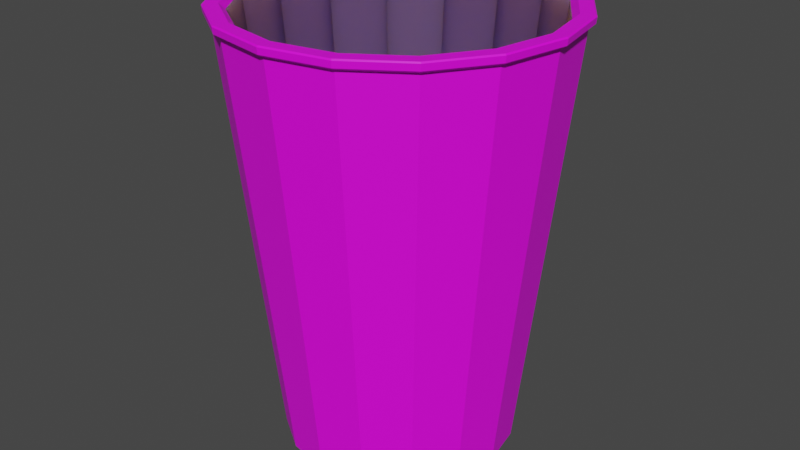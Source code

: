 # Source: diceCup.blend  (saved by Blender 2.83.21; exported with 4.5.12 LTS)
import bpy
from mathutils import Matrix  # noqa: F401  (used for matrix-valued properties, if any)

bpy.ops.wm.read_factory_settings(use_empty=True)
scene = bpy.context.scene
scene.name = 'Scene'

# ---- collections
col_collection = bpy.data.collections.new('Collection'); scene.collection.children.link(col_collection)

# ---- images (referenced by path relative to the original .blend; pixels are not part of the script)
import os
ASSET_DIR = os.environ.get("B2B_ASSET_DIR", "")  # directory of the original .blend (textures are referenced by path, not embedded)
HERE = os.path.dirname(os.path.abspath(__file__))  # packed textures are extracted next to this script under _unpacked/

def load_image(name, relpath, width, height, colorspace="sRGB"):
    """Load a texture the original file referenced (path relative to the .blend, or extracted next to this script)."""
    p = next((c for c in (os.path.join(HERE, relpath), os.path.join(ASSET_DIR, relpath)) if relpath and os.path.exists(c)), "")
    if p:
        img = bpy.data.images.load(p, check_existing=True)
        img.name = name
    else:  # same state as the original file: an image datablock whose file is absent (Cycles renders it pink)
        img = bpy.data.images.new(name, width, height)
        img.source = "FILE"
        img.filepath = "//" + (relpath or name)
    img.colorspace_settings.name = colorspace
    return img
img_pelttexture_jpg = load_image('peltTexture.jpg', 'peltTexture.jpg', 1024, 1024, 'sRGB')
img_blackleathertexture02_jpg = load_image('blackLeatherTexture02.jpg', 'blackLeatherTexture02.jpg', 1024, 1024, 'sRGB')

# ---- materials (node trees are filled in below, after node groups)
mat_furmat = bpy.data.materials.new('furMat')
mat_furmat.use_transparent_shadow = False
mat_leathermat = bpy.data.materials.new('leatherMat')
mat_leathermat.use_transparent_shadow = False

# ---- material node trees
mat_furmat.use_nodes = True; mat_furmat.node_tree.nodes.clear()
_N = mat_furmat.node_tree.nodes; _L = mat_furmat.node_tree.links
n0 = _N.new('ShaderNodeBsdfPrincipled'); n0.name = 'Principled BSDF'; n0.location = (10, 300)
n0.distribution = 'GGX'
n0.subsurface_method = 'RANDOM_WALK_SKIN'
n0.inputs[3].default_value = 1.45
n0.inputs[8].default_value = 1.0
n0.inputs[10].default_value = 0.8504
n0.inputs[27].default_value = (0.0, 0.0, 0.0, 1.0)
n0.inputs[28].default_value = 1.0
n1 = _N.new('ShaderNodeOutputMaterial'); n1.name = 'Material Output'; n1.location = (300, 300)
n2 = _N.new('ShaderNodeTexImage'); n2.name = 'Image Texture'; n2.location = (-280, 280)
n2.image = img_pelttexture_jpg
n3 = _N.new('ShaderNodeMix'); n3.name = 'Mix'; n3.location = (-160, 180)
n3.data_type = 'RGBA'
n3.inputs[0].default_value = 0.8504
n3.inputs[7].default_value = (0.009267, 0.03968, 0.002726, 1.0)
_L.new(n0.outputs[0], n1.inputs[0])
_L.new(n2.outputs[0], n3.inputs[6])
_L.new(n3.outputs[2], n0.inputs[0])
n1.is_active_output = True
mat_leathermat.use_nodes = True; mat_leathermat.node_tree.nodes.clear()
_N = mat_leathermat.node_tree.nodes; _L = mat_leathermat.node_tree.links
n0 = _N.new('ShaderNodeBsdfPrincipled'); n0.name = 'Principled BSDF'; n0.location = (10, 300)
n0.distribution = 'GGX'
n0.subsurface_method = 'RANDOM_WALK_SKIN'
n0.inputs[3].default_value = 1.45
n0.inputs[27].default_value = (0.0, 0.0, 0.0, 1.0)
n0.inputs[28].default_value = 1.0
n1 = _N.new('ShaderNodeOutputMaterial'); n1.name = 'Material Output'; n1.location = (300, 300)
n2 = _N.new('ShaderNodeTexImage'); n2.name = 'Image Texture'; n2.location = (-280, 280)
n2.image = img_blackleathertexture02_jpg
_L.new(n0.outputs[0], n1.inputs[0])
_L.new(n2.outputs[0], n0.inputs[0])
n1.is_active_output = True

# ---- world
world_world = bpy.data.worlds.new('World'); scene.world = world_world
world_world.use_nodes = True; world_world.node_tree.nodes.clear()
_N = world_world.node_tree.nodes; _L = world_world.node_tree.links
n0 = _N.new('ShaderNodeOutputWorld'); n0.name = 'World Output'; n0.location = (300, 300)
n1 = _N.new('ShaderNodeBackground'); n1.name = 'Background'; n1.location = (10, 300)
n1.inputs[0].default_value = (0.05088, 0.05088, 0.05088, 1.0)
_L.new(n1.outputs[0], n0.inputs[0])
n0.is_active_output = True
world_world.color = (0.05088, 0.05088, 0.05088)
world_world.use_sun_shadow = False
world_world.sun_shadow_jitter_overblur = 0.0

# ---- meshes
me_cylinder = bpy.data.meshes.new('Cylinder')
me_cylinder.from_pydata([(0.0, 1.0, -1.0), (0.3827, 0.9239, -1.0), (0.7071, 0.7071, -1.0), (0.9239, 0.3827, -1.0), (1.0, -4.371e-08, -1.0), (0.9239, -0.3827, -1.0), (0.7071, -0.7071, -1.0), (0.3827, -0.9239, -1.0), (-8.742e-08, -1.0, -1.0), (-0.3827, -0.9239, -1.0), (-0.7071, -0.7071, -1.0), (-0.9239, -0.3827, -1.0), (-1.0, 1.192e-08, -1.0), (-0.9239, 0.3827, -1.0), (-0.7071, 0.7071, -1.0), (-0.3827, 0.9239, -1.0), (0.3534, 0.8532, -0.7799), (-4.496e-09, 0.9235, -0.7799), (0.653, 0.653, -0.7799), (0.8532, 0.3534, -0.7799), (0.9235, -3.779e-08, -0.7799), (0.8532, -0.3534, -0.7799), (0.653, -0.653, -0.7799), (0.3534, -0.8532, -0.7799), (-8.523e-08, -0.9235, -0.7799), (-0.3534, -0.8532, -0.7799), (-0.653, -0.653, -0.7799), (-0.8532, -0.3534, -0.7799), (-0.9235, 1.359e-08, -0.7799), (-0.8532, 0.3534, -0.7799), (-0.653, 0.653, -0.7799), (-0.3534, 0.8532, -0.7799)], [], [(0, 1, 2, 3, 4, 5, 6, 7, 8, 9, 10, 11, 12, 13, 14, 15), (16, 17, 31, 30, 29, 28, 27, 26, 25, 24, 23, 22, 21, 20, 19, 18)])
me_cylinder.polygons.foreach_set('material_index', [1, 0])
_uv = me_cylinder.uv_layers.new(name='UVMap')
_uv.uv.foreach_set('vector', [0.3599, 0.7071, 0.3683, 0.6373, 0.3838, 0.5806, 0.404, 0.5457, 0.4259, 0.5378, 0.4461, 0.5583, 0.4616, 0.6038, 0.47, 0.6676, 0.47, 0.7399, 0.4616, 0.8097, 0.4461, 0.8663, 0.4259, 0.9013, 0.404, 0.9091, 0.3838, 0.8887, 0.3683, 0.8431, 0.3599, 0.7793, 0.2019, 0.7408, 0.1545, 0.7605, 0.1032, 0.7605, 0.05588, 0.7408, 0.01962, 0.7046, 0.0, 0.6572, 0.0, 0.6059, 0.01962, 0.5586, 0.05588, 0.5223, 0.1032, 0.5027, 0.1545, 0.5027, 0.2019, 0.5223, 0.2381, 0.5586, 0.2578, 0.6059, 0.2578, 0.6572, 0.2381, 0.7046])
me_cylinder.materials.append(mat_furmat)
me_cylinder.materials.append(mat_leathermat)
me_cylinder.use_remesh_fix_poles = True
me_cylinder.use_remesh_preserve_attributes = False
me_cylinder.use_mirror_x = True
me_cylinder.update()
me_cylinder_001 = bpy.data.meshes.new('Cylinder.001')
me_cylinder_001.from_pydata([(-0.7071, 0.7071, -1.0), (-0.9932, 0.9932, 2.741), (-0.3827, 0.9239, -1.0), (-0.5375, 1.298, 2.741), (-0.653, 0.653, -0.7799), (-0.3534, 0.8532, -0.7799), (-0.9012, 0.9012, 2.695), (-0.9371, 0.9371, 2.741), (-0.4877, 1.177, 2.695), (-0.5071, 1.224, 2.741), (-0.9872, 0.9872, 2.663), (-0.5343, 1.29, 2.663), (-1.007, 1.007, 2.662), (-1.02, 1.02, 2.678), (-0.5449, 1.316, 2.662), (-0.5523, 1.333, 2.678), (-1.017, 1.017, 2.741), (-1.024, 1.024, 2.73), (-0.5502, 1.328, 2.741), (-0.5544, 1.338, 2.73)], [], [(13, 17, 19, 15), (1, 3, 18, 16), (8, 6, 4, 5), (3, 1, 7, 9), (9, 7, 6, 8), (0, 10, 11, 2), (11, 10, 12, 14), (13, 15, 14, 12), (19, 17, 16, 18)])
me_cylinder_001.polygons.foreach_set('material_index', [1, 1, 0, 1, 1, 1, 1, 1, 1])
_uv = me_cylinder_001.uv_layers.new(name='UVMap')
_uv.uv.foreach_set('vector', [0.4669, 0.5438, 0.4671, 0.5394, 0.5322, 0.5437, 0.5318, 0.548, 0.08856, 0.4897, 0.148, 0.5095, 0.1467, 0.5122, 0.08586, 0.492, 0.3016, 0.4947, 0.2515, 0.4999, 0.2238, 0.003762, 0.26, 0.0, 0.148, 0.5095, 0.08856, 0.4897, 0.09497, 0.4844, 0.1511, 0.503, 0.1511, 0.503, 0.09497, 0.4844, 0.09908, 0.481, 0.153, 0.4989, 0.2477, 0.004591, 0.2413, 0.4645, 0.1994, 0.4616, 0.2177, 0.00252, 0.2839, 0.2572, 0.3371, 0.2266, 0.3398, 0.228, 0.2855, 0.2592, 0.3416, 0.229, 0.2865, 0.2606, 0.2855, 0.2592, 0.3398, 0.228, 0.1463, 0.5131, 0.08499, 0.4927, 0.08586, 0.492, 0.1467, 0.5122])
me_cylinder_001.materials.append(mat_furmat)
me_cylinder_001.materials.append(mat_leathermat)
me_cylinder_001.use_remesh_fix_poles = True
me_cylinder_001.use_remesh_preserve_attributes = False
me_cylinder_001.use_mirror_x = True
me_cylinder_001.update()
me_cylinder_002 = bpy.data.meshes.new('Cylinder.002')
me_cylinder_002.from_pydata([(-0.9239, 0.3827, -1.0), (-1.298, 0.5375, 2.741), (-0.7071, 0.7071, -1.0), (-0.9932, 0.9932, 2.741), (-0.8532, 0.3534, -0.7799), (-0.653, 0.653, -0.7799), (-1.177, 0.4877, 2.695), (-1.224, 0.5071, 2.741), (-0.9012, 0.9012, 2.695), (-0.9371, 0.9371, 2.741), (-1.29, 0.5343, 2.663), (-0.9872, 0.9872, 2.663), (-1.316, 0.5449, 2.662), (-1.333, 0.5523, 2.678), (-1.007, 1.007, 2.662), (-1.02, 1.02, 2.678), (-1.328, 0.5502, 2.741), (-1.338, 0.5544, 2.73), (-1.017, 1.017, 2.741), (-1.024, 1.024, 2.73)], [], [(1, 3, 18, 16), (8, 6, 4, 5), (3, 1, 7, 9), (9, 7, 6, 8), (0, 10, 11, 2), (11, 10, 12, 14), (13, 17, 19, 15), (13, 15, 14, 12), (19, 17, 16, 18)])
me_cylinder_002.polygons.foreach_set('material_index', [1, 0, 1, 1, 1, 1, 1, 1, 1])
_uv = me_cylinder_002.uv_layers.new(name='UVMap')
_uv.uv.foreach_set('vector', [0.0464, 0.4556, 0.08856, 0.4897, 0.08586, 0.492, 0.0427, 0.457, 0.2515, 0.4999, 0.1862, 0.5027, 0.1764, 0.005798, 0.2238, 0.003762, 0.08856, 0.4897, 0.0464, 0.4556, 0.05519, 0.4522, 0.09497, 0.4844, 0.09497, 0.4844, 0.05519, 0.4522, 0.06082, 0.45, 0.09908, 0.481, 0.2802, 0.004591, 0.2867, 0.4645, 0.2413, 0.4645, 0.2477, 0.004591, 0.3371, 0.2266, 0.3703, 0.1854, 0.3736, 0.186, 0.3398, 0.228, 0.3966, 0.5413, 0.3965, 0.537, 0.4671, 0.5394, 0.4669, 0.5438, 0.3759, 0.1864, 0.3416, 0.229, 0.3398, 0.228, 0.3736, 0.186, 0.08499, 0.4927, 0.0415, 0.4575, 0.0427, 0.457, 0.08586, 0.492])
me_cylinder_002.materials.append(mat_furmat)
me_cylinder_002.materials.append(mat_leathermat)
me_cylinder_002.use_remesh_fix_poles = True
me_cylinder_002.use_remesh_preserve_attributes = False
me_cylinder_002.use_mirror_x = True
me_cylinder_002.update()
me_cylinder_003 = bpy.data.meshes.new('Cylinder.003')
me_cylinder_003.from_pydata([(-1.0, 1.192e-08, -1.0), (-1.405, 1.826e-08, 2.741), (-0.9239, 0.3827, -1.0), (-1.298, 0.5375, 2.741), (-0.9235, 1.359e-08, -0.7799), (-0.8532, 0.3534, -0.7799), (-1.274, 1.593e-08, 2.695), (-1.325, 1.68e-08, 2.741), (-1.177, 0.4877, 2.695), (-1.224, 0.5071, 2.741), (-1.396, 1.812e-08, 2.663), (-1.29, 0.5343, 2.663), (-1.424, 1.849e-08, 2.662), (-1.443, 1.874e-08, 2.678), (-1.316, 0.5449, 2.662), (-1.333, 0.5523, 2.678), (-1.438, 1.869e-08, 2.741), (-1.449, 1.883e-08, 2.73), (-1.328, 0.5502, 2.741), (-1.338, 0.5544, 2.73)], [], [(1, 3, 18, 16), (8, 6, 4, 5), (3, 1, 7, 9), (9, 7, 6, 8), (0, 10, 11, 2), (11, 10, 12, 14), (13, 17, 19, 15), (13, 15, 14, 12), (19, 17, 16, 18)])
me_cylinder_003.polygons.foreach_set('material_index', [1, 0, 1, 1, 1, 1, 1, 1, 1])
_uv = me_cylinder_003.uv_layers.new(name='UVMap')
_uv.uv.foreach_set('vector', [0.02795, 0.4123, 0.0464, 0.4556, 0.0427, 0.457, 0.02382, 0.4127, 0.1862, 0.5027, 0.1154, 0.5027, 0.1251, 0.005798, 0.1764, 0.005798, 0.0464, 0.4556, 0.02795, 0.4123, 0.03778, 0.4114, 0.05519, 0.4522, 0.05519, 0.4522, 0.03778, 0.4114, 0.04408, 0.4108, 0.06082, 0.45, 0.3103, 0.00252, 0.3286, 0.4616, 0.2867, 0.4645, 0.2802, 0.004591, 0.3703, 0.1854, 0.3783, 0.1399, 0.3818, 0.1395, 0.3736, 0.186, 0.3316, 0.541, 0.3313, 0.5367, 0.3965, 0.537, 0.3966, 0.5413, 0.3841, 0.1393, 0.3759, 0.1864, 0.3736, 0.186, 0.3818, 0.1395, 0.0415, 0.4575, 0.02247, 0.4129, 0.02382, 0.4127, 0.0427, 0.457])
me_cylinder_003.materials.append(mat_furmat)
me_cylinder_003.materials.append(mat_leathermat)
me_cylinder_003.use_remesh_fix_poles = True
me_cylinder_003.use_remesh_preserve_attributes = False
me_cylinder_003.use_mirror_x = True
me_cylinder_003.update()
me_cylinder_004 = bpy.data.meshes.new('Cylinder.004')
me_cylinder_004.from_pydata([(-0.9239, -0.3827, -1.0), (-1.298, -0.5375, 2.741), (-1.0, 1.192e-08, -1.0), (-1.405, 1.826e-08, 2.741), (-0.8532, -0.3534, -0.7799), (-0.9235, 1.359e-08, -0.7799), (-1.177, -0.4877, 2.695), (-1.224, -0.5071, 2.741), (-1.274, 1.593e-08, 2.695), (-1.325, 1.68e-08, 2.741), (-1.29, -0.5343, 2.663), (-1.396, 1.812e-08, 2.663), (-1.316, -0.5449, 2.662), (-1.333, -0.5523, 2.678), (-1.424, 1.849e-08, 2.662), (-1.443, 1.874e-08, 2.678), (-1.328, -0.5502, 2.741), (-1.338, -0.5544, 2.73), (-1.438, 1.869e-08, 2.741), (-1.449, 1.883e-08, 2.73)], [], [(1, 3, 18, 16), (8, 6, 4, 5), (3, 1, 7, 9), (9, 7, 6, 8), (0, 10, 11, 2), (11, 10, 12, 14), (13, 17, 19, 15), (13, 15, 14, 12), (19, 17, 16, 18)])
me_cylinder_004.polygons.foreach_set('material_index', [1, 0, 1, 1, 1, 1, 1, 1, 1])
_uv = me_cylinder_004.uv_layers.new(name='UVMap')
_uv.uv.foreach_set('vector', [0.03602, 0.3665, 0.02795, 0.4123, 0.02382, 0.4127, 0.03208, 0.3658, 0.1154, 0.5027, 0.05003, 0.4999, 0.07777, 0.003762, 0.1251, 0.005798, 0.02795, 0.4123, 0.03602, 0.3665, 0.0454, 0.3681, 0.03778, 0.4114, 0.03778, 0.4114, 0.0454, 0.3681, 0.0514, 0.3692, 0.04408, 0.4108, 0.217, 0.003826, 0.1986, 0.4629, 0.1666, 0.4576, 0.194, 0.0, 0.3783, 0.1399, 0.36, 0.09683, 0.3631, 0.09564, 0.3818, 0.1395, 0.3812, 0.5631, 0.3807, 0.5674, 0.3309, 0.5619, 0.3315, 0.5577, 0.3652, 0.09482, 0.3841, 0.1393, 0.3818, 0.1395, 0.3631, 0.09564, 0.02247, 0.4129, 0.03079, 0.3656, 0.03208, 0.3658, 0.02382, 0.4127])
me_cylinder_004.materials.append(mat_furmat)
me_cylinder_004.materials.append(mat_leathermat)
me_cylinder_004.use_remesh_fix_poles = True
me_cylinder_004.use_remesh_preserve_attributes = False
me_cylinder_004.use_mirror_x = True
me_cylinder_004.update()
me_cylinder_005 = bpy.data.meshes.new('Cylinder.005')
me_cylinder_005.from_pydata([(-0.7071, -0.7071, -1.0), (-0.9932, -0.9932, 2.741), (-0.9239, -0.3827, -1.0), (-1.298, -0.5375, 2.741), (-0.653, -0.653, -0.7799), (-0.8532, -0.3534, -0.7799), (-0.9012, -0.9012, 2.695), (-0.9371, -0.9371, 2.741), (-1.177, -0.4877, 2.695), (-1.224, -0.5071, 2.741), (-0.9872, -0.9872, 2.663), (-1.29, -0.5343, 2.663), (-1.007, -1.007, 2.662), (-1.02, -1.02, 2.678), (-1.316, -0.5449, 2.662), (-1.333, -0.5523, 2.678), (-1.017, -1.017, 2.741), (-1.024, -1.024, 2.73), (-1.328, -0.5502, 2.741), (-1.338, -0.5544, 2.73)], [], [(13, 17, 19, 15), (1, 3, 18, 16), (8, 6, 4, 5), (3, 1, 7, 9), (9, 7, 6, 8), (0, 10, 11, 2), (11, 10, 12, 14), (13, 15, 14, 12), (19, 17, 16, 18)])
me_cylinder_005.polygons.foreach_set('material_index', [1, 1, 0, 1, 1, 1, 1, 1, 1])
_uv = me_cylinder_005.uv_layers.new(name='UVMap')
_uv.uv.foreach_set('vector', [0.4461, 0.5674, 0.4459, 0.5717, 0.3807, 0.5674, 0.3812, 0.5631, 0.06938, 0.325, 0.03602, 0.3665, 0.03208, 0.3658, 0.06623, 0.3234, 0.05003, 0.4999, 0.0, 0.4947, 0.04152, 0.0, 0.07777, 0.003762, 0.03602, 0.3665, 0.06938, 0.325, 0.07687, 0.329, 0.0454, 0.3681, 0.0454, 0.3681, 0.07687, 0.329, 0.08167, 0.3315, 0.0514, 0.3692, 0.247, 0.005897, 0.2405, 0.4658, 0.1986, 0.4629, 0.217, 0.003826, 0.36, 0.09683, 0.3181, 0.06293, 0.3203, 0.06106, 0.3631, 0.09564, 0.3219, 0.05977, 0.3652, 0.09482, 0.3631, 0.09564, 0.3203, 0.06106, 0.03079, 0.3656, 0.0652, 0.3228, 0.06623, 0.3234, 0.03208, 0.3658])
me_cylinder_005.materials.append(mat_furmat)
me_cylinder_005.materials.append(mat_leathermat)
me_cylinder_005.use_remesh_fix_poles = True
me_cylinder_005.use_remesh_preserve_attributes = False
me_cylinder_005.use_mirror_x = True
me_cylinder_005.update()
me_cylinder_006 = bpy.data.meshes.new('Cylinder.006')
me_cylinder_006.from_pydata([(-0.3827, -0.9239, -1.0), (-0.5375, -1.298, 2.741), (-0.7071, -0.7071, -1.0), (-0.9932, -0.9932, 2.741), (-0.3534, -0.8532, -0.7799), (-0.653, -0.653, -0.7799), (-0.4877, -1.177, 2.695), (-0.5071, -1.224, 2.741), (-0.9012, -0.9012, 2.695), (-0.9371, -0.9371, 2.741), (-0.5343, -1.29, 2.663), (-0.9872, -0.9872, 2.663), (-0.5449, -1.316, 2.662), (-0.5523, -1.333, 2.678), (-1.007, -1.007, 2.662), (-1.02, -1.02, 2.678), (-0.5502, -1.328, 2.741), (-0.5544, -1.338, 2.73), (-1.017, -1.017, 2.741), (-1.024, -1.024, 2.73)], [], [(1, 3, 18, 16), (13, 17, 19, 15), (8, 6, 4, 5), (3, 1, 7, 9), (9, 7, 6, 8), (0, 10, 11, 2), (11, 10, 12, 14), (13, 15, 14, 12), (19, 17, 16, 18)])
me_cylinder_006.polygons.foreach_set('material_index', [1, 1, 0, 1, 1, 1, 1, 1, 1])
_uv = me_cylinder_006.uv_layers.new(name='UVMap')
_uv.uv.foreach_set('vector', [0.1229, 0.2943, 0.06938, 0.325, 0.06623, 0.3234, 0.1211, 0.2919, 0.5164, 0.5698, 0.5165, 0.5742, 0.4459, 0.5717, 0.4461, 0.5674, 0.3016, 0.005618, 0.3517, 0.00146, 0.3692, 0.4981, 0.3329, 0.5011, 0.06938, 0.325, 0.1229, 0.2943, 0.1274, 0.3, 0.07687, 0.329, 0.07687, 0.329, 0.1274, 0.3, 0.1303, 0.3036, 0.08167, 0.3315, 0.2795, 0.005897, 0.2859, 0.4658, 0.2405, 0.4658, 0.247, 0.005897, 0.3181, 0.06293, 0.259, 0.0433, 0.2601, 0.04103, 0.3203, 0.06106, 0.2608, 0.03948, 0.3219, 0.05977, 0.3203, 0.06106, 0.2601, 0.04103, 0.0652, 0.3228, 0.1205, 0.2911, 0.1211, 0.2919, 0.06623, 0.3234])
me_cylinder_006.materials.append(mat_furmat)
me_cylinder_006.materials.append(mat_leathermat)
me_cylinder_006.use_remesh_fix_poles = True
me_cylinder_006.use_remesh_preserve_attributes = False
me_cylinder_006.use_mirror_x = True
me_cylinder_006.update()
me_cylinder_007 = bpy.data.meshes.new('Cylinder.007')
me_cylinder_007.from_pydata([(-8.742e-08, -1.0, -1.0), (-1.296e-07, -1.405, 2.741), (-0.3827, -0.9239, -1.0), (-0.5375, -1.298, 2.741), (-8.523e-08, -0.9235, -0.7799), (-0.3534, -0.8532, -0.7799), (-1.169e-07, -1.274, 2.695), (-1.218e-07, -1.325, 2.741), (-0.4877, -1.177, 2.695), (-0.5071, -1.224, 2.741), (-1.287e-07, -1.396, 2.663), (-0.5343, -1.29, 2.663), (-1.312e-07, -1.424, 2.662), (-1.329e-07, -1.443, 2.678), (-0.5449, -1.316, 2.662), (-0.5523, -1.333, 2.678), (-1.326e-07, -1.438, 2.741), (-1.335e-07, -1.449, 2.73), (-0.5502, -1.328, 2.741), (-0.5544, -1.338, 2.73)], [], [(1, 3, 18, 16), (11, 10, 12, 14), (8, 6, 4, 5), (3, 1, 7, 9), (9, 7, 6, 8), (0, 10, 11, 2), (13, 17, 19, 15), (13, 15, 14, 12), (19, 17, 16, 18)])
me_cylinder_007.polygons.foreach_set('material_index', [1, 1, 0, 1, 1, 1, 1, 1, 1])
_uv = me_cylinder_007.uv_layers.new(name='UVMap')
_uv.uv.foreach_set('vector', [0.1886, 0.2789, 0.1229, 0.2943, 0.1211, 0.2919, 0.1883, 0.2762, 0.259, 0.0433, 0.1917, 0.04093, 0.1914, 0.03862, 0.2601, 0.04103, 0.3517, 0.00146, 0.4171, 0.0, 0.4166, 0.497, 0.3692, 0.4981, 0.1229, 0.2943, 0.1886, 0.2789, 0.1893, 0.2855, 0.1274, 0.3, 0.1274, 0.3, 0.1893, 0.2855, 0.1898, 0.2897, 0.1303, 0.3036, 0.3095, 0.003826, 0.3278, 0.4629, 0.2859, 0.4658, 0.2795, 0.005897, 0.5814, 0.5701, 0.5817, 0.5745, 0.5165, 0.5742, 0.5164, 0.5698, 0.1912, 0.03703, 0.2608, 0.03948, 0.2601, 0.04103, 0.1914, 0.03862, 0.1205, 0.2911, 0.1881, 0.2753, 0.1883, 0.2762, 0.1211, 0.2919])
me_cylinder_007.materials.append(mat_furmat)
me_cylinder_007.materials.append(mat_leathermat)
me_cylinder_007.use_remesh_fix_poles = True
me_cylinder_007.use_remesh_preserve_attributes = False
me_cylinder_007.use_mirror_x = True
me_cylinder_007.update()
me_cylinder_008 = bpy.data.meshes.new('Cylinder.008')
me_cylinder_008.from_pydata([(0.3827, -0.9239, -1.0), (0.5375, -1.298, 2.741), (-8.742e-08, -1.0, -1.0), (-1.296e-07, -1.405, 2.741), (0.3534, -0.8532, -0.7799), (-8.523e-08, -0.9235, -0.7799), (0.4877, -1.177, 2.695), (0.5071, -1.224, 2.741), (-1.169e-07, -1.274, 2.695), (-1.218e-07, -1.325, 2.741), (0.5343, -1.29, 2.663), (-1.287e-07, -1.396, 2.663), (0.5449, -1.316, 2.662), (0.5523, -1.333, 2.678), (-1.312e-07, -1.424, 2.662), (-1.329e-07, -1.443, 2.678), (0.5502, -1.328, 2.741), (0.5544, -1.338, 2.73), (-1.326e-07, -1.438, 2.741), (-1.335e-07, -1.449, 2.73)], [], [(8, 6, 4, 5), (3, 1, 7, 9), (9, 7, 6, 8), (0, 10, 11, 2), (11, 10, 12, 14), (1, 3, 18, 16), (13, 17, 19, 15), (13, 15, 14, 12), (19, 17, 16, 18)])
me_cylinder_008.polygons.foreach_set('material_index', [0, 1, 1, 1, 1, 1, 1, 1, 1])
_uv = me_cylinder_008.uv_layers.new(name='UVMap')
_uv.uv.foreach_set('vector', [0.4171, 0.0, 0.4878, 0.00146, 0.4678, 0.4981, 0.4166, 0.497, 0.1886, 0.2789, 0.2563, 0.2813, 0.2532, 0.2878, 0.1893, 0.2855, 0.1893, 0.2855, 0.2532, 0.2878, 0.2513, 0.2919, 0.1898, 0.2897, 0.3325, 0.0, 0.3599, 0.4576, 0.3278, 0.4629, 0.3095, 0.003826, 0.1917, 0.04093, 0.1265, 0.05619, 0.1249, 0.05418, 0.1914, 0.03862, 0.2563, 0.2813, 0.1886, 0.2789, 0.1883, 0.2762, 0.2575, 0.2786, 0.6311, 0.5682, 0.6316, 0.5725, 0.5817, 0.5745, 0.5814, 0.5701, 0.1238, 0.0528, 0.1912, 0.03703, 0.1914, 0.03862, 0.1249, 0.05418, 0.1881, 0.2753, 0.258, 0.2777, 0.2575, 0.2786, 0.1883, 0.2762])
me_cylinder_008.materials.append(mat_furmat)
me_cylinder_008.materials.append(mat_leathermat)
me_cylinder_008.use_remesh_fix_poles = True
me_cylinder_008.use_remesh_preserve_attributes = False
me_cylinder_008.use_mirror_x = True
me_cylinder_008.update()
me_cylinder_009 = bpy.data.meshes.new('Cylinder.009')
me_cylinder_009.from_pydata([(0.7071, -0.7071, -1.0), (0.9932, -0.9932, 2.741), (0.3827, -0.9239, -1.0), (0.5375, -1.298, 2.741), (0.653, -0.653, -0.7799), (0.3534, -0.8532, -0.7799), (0.9012, -0.9012, 2.695), (0.9371, -0.9371, 2.741), (0.4877, -1.177, 2.695), (0.5071, -1.224, 2.741), (0.9872, -0.9872, 2.663), (0.5343, -1.29, 2.663), (1.007, -1.007, 2.662), (1.02, -1.02, 2.678), (0.5449, -1.316, 2.662), (0.5523, -1.333, 2.678), (1.017, -1.017, 2.741), (1.024, -1.024, 2.73), (0.5502, -1.328, 2.741), (0.5544, -1.338, 2.73)], [], [(13, 17, 19, 15), (8, 6, 4, 5), (3, 1, 7, 9), (9, 7, 6, 8), (0, 10, 11, 2), (11, 10, 12, 14), (1, 3, 18, 16), (13, 15, 14, 12), (19, 17, 16, 18)])
me_cylinder_009.polygons.foreach_set('material_index', [1, 0, 1, 1, 1, 1, 1, 1, 1])
_uv = me_cylinder_009.uv_layers.new(name='UVMap')
_uv.uv.foreach_set('vector', [0.3814, 0.5457, 0.381, 0.55, 0.3311, 0.5453, 0.3317, 0.541, 0.4878, 0.00146, 0.5531, 0.005618, 0.5152, 0.5011, 0.4678, 0.4981, 0.2563, 0.2813, 0.3157, 0.3011, 0.3093, 0.3064, 0.2532, 0.2878, 0.2532, 0.2878, 0.3093, 0.3064, 0.3052, 0.3098, 0.2513, 0.2919, 0.2821, 0.9239, 0.2974, 0.4642, 0.3295, 0.4685, 0.3051, 0.9269, 0.1265, 0.05619, 0.07321, 0.08674, 0.07058, 0.08535, 0.1249, 0.05418, 0.3157, 0.3011, 0.2563, 0.2813, 0.2575, 0.2786, 0.3184, 0.2988, 0.06877, 0.08439, 0.1238, 0.0528, 0.1249, 0.05418, 0.07058, 0.08535, 0.258, 0.2777, 0.3193, 0.2981, 0.3184, 0.2988, 0.2575, 0.2786])
me_cylinder_009.materials.append(mat_furmat)
me_cylinder_009.materials.append(mat_leathermat)
me_cylinder_009.use_remesh_fix_poles = True
me_cylinder_009.use_remesh_preserve_attributes = False
me_cylinder_009.use_mirror_x = True
me_cylinder_009.update()
me_cylinder_010 = bpy.data.meshes.new('Cylinder.010')
me_cylinder_010.from_pydata([(0.9239, -0.3827, -1.0), (1.298, -0.5375, 2.741), (0.7071, -0.7071, -1.0), (0.9932, -0.9932, 2.741), (0.8532, -0.3534, -0.7799), (0.653, -0.653, -0.7799), (1.177, -0.4877, 2.695), (1.224, -0.5071, 2.741), (0.9012, -0.9012, 2.695), (0.9371, -0.9371, 2.741), (1.29, -0.5343, 2.663), (0.9872, -0.9872, 2.663), (1.316, -0.5449, 2.662), (1.333, -0.5523, 2.678), (1.007, -1.007, 2.662), (1.02, -1.02, 2.678), (1.328, -0.5502, 2.741), (1.338, -0.5544, 2.73), (1.017, -1.017, 2.741), (1.024, -1.024, 2.73)], [], [(13, 17, 19, 15), (8, 6, 4, 5), (3, 1, 7, 9), (9, 7, 6, 8), (0, 10, 11, 2), (11, 10, 12, 14), (1, 3, 18, 16), (13, 15, 14, 12), (19, 17, 16, 18)])
me_cylinder_010.polygons.foreach_set('material_index', [1, 0, 1, 1, 1, 1, 1, 1, 1])
_uv = me_cylinder_010.uv_layers.new(name='UVMap')
_uv.uv.foreach_set('vector', [0.4464, 0.549, 0.4462, 0.5534, 0.381, 0.55, 0.3814, 0.5457, 0.5031, 0.9972, 0.4377, 1.0, 0.4279, 0.5031, 0.4753, 0.5011, 0.3157, 0.3011, 0.3579, 0.3352, 0.3491, 0.3386, 0.3093, 0.3064, 0.3093, 0.3064, 0.3491, 0.3386, 0.3435, 0.3407, 0.3052, 0.3098, 0.252, 0.9228, 0.2555, 0.4627, 0.2974, 0.4642, 0.2821, 0.9239, 0.07321, 0.08674, 0.04005, 0.128, 0.03676, 0.1274, 0.07058, 0.08535, 0.3579, 0.3352, 0.3157, 0.3011, 0.3184, 0.2988, 0.3616, 0.3337, 0.0345, 0.127, 0.06877, 0.08439, 0.07058, 0.08535, 0.03676, 0.1274, 0.3193, 0.2981, 0.3628, 0.3333, 0.3616, 0.3337, 0.3184, 0.2988])
me_cylinder_010.materials.append(mat_furmat)
me_cylinder_010.materials.append(mat_leathermat)
me_cylinder_010.use_remesh_fix_poles = True
me_cylinder_010.use_remesh_preserve_attributes = False
me_cylinder_010.use_mirror_x = True
me_cylinder_010.update()
me_cylinder_011 = bpy.data.meshes.new('Cylinder.011')
me_cylinder_011.from_pydata([(1.0, -4.371e-08, -1.0), (1.405, -5.989e-08, 2.741), (0.9239, -0.3827, -1.0), (1.298, -0.5375, 2.741), (0.9235, -3.779e-08, -0.7799), (0.8532, -0.3534, -0.7799), (1.274, -5.498e-08, 2.695), (1.325, -5.693e-08, 2.741), (1.177, -0.4877, 2.695), (1.224, -0.5071, 2.741), (1.396, -5.955e-08, 2.663), (1.29, -0.5343, 2.663), (1.424, -6.074e-08, 2.662), (1.443, -6.155e-08, 2.678), (1.316, -0.5449, 2.662), (1.333, -0.5523, 2.678), (1.438, -6.131e-08, 2.741), (1.449, -6.177e-08, 2.73), (1.328, -0.5502, 2.741), (1.338, -0.5544, 2.73)], [], [(8, 6, 4, 5), (3, 1, 7, 9), (9, 7, 6, 8), (0, 10, 11, 2), (11, 10, 12, 14), (1, 3, 18, 16), (13, 17, 19, 15), (13, 15, 14, 12), (19, 17, 16, 18)])
me_cylinder_011.polygons.foreach_set('material_index', [0, 1, 1, 1, 1, 1, 1, 1, 1])
_uv = me_cylinder_011.uv_layers.new(name='UVMap')
_uv.uv.foreach_set('vector', [0.4377, 1.0, 0.3669, 1.0, 0.3767, 0.5031, 0.4279, 0.5031, 0.3579, 0.3352, 0.3763, 0.3784, 0.3665, 0.3794, 0.3491, 0.3386, 0.3491, 0.3386, 0.3665, 0.3794, 0.3602, 0.38, 0.3435, 0.3407, 0.2195, 0.9239, 0.2101, 0.4642, 0.2555, 0.4627, 0.252, 0.9228, 0.04005, 0.128, 0.03203, 0.1735, 0.02858, 0.1739, 0.03676, 0.1274, 0.3763, 0.3784, 0.3579, 0.3352, 0.3616, 0.3337, 0.3805, 0.378, 0.5167, 0.5505, 0.5168, 0.5548, 0.4462, 0.5534, 0.4464, 0.549, 0.02621, 0.1741, 0.0345, 0.127, 0.03676, 0.1274, 0.02858, 0.1739, 0.3628, 0.3333, 0.3818, 0.3779, 0.3805, 0.378, 0.3616, 0.3337])
me_cylinder_011.materials.append(mat_furmat)
me_cylinder_011.materials.append(mat_leathermat)
me_cylinder_011.use_remesh_fix_poles = True
me_cylinder_011.use_remesh_preserve_attributes = False
me_cylinder_011.use_mirror_x = True
me_cylinder_011.update()
me_cylinder_012 = bpy.data.meshes.new('Cylinder.012')
me_cylinder_012.from_pydata([(0.9239, 0.3827, -1.0), (1.298, 0.5375, 2.741), (1.0, -4.371e-08, -1.0), (1.405, -5.989e-08, 2.741), (0.8532, 0.3534, -0.7799), (0.9235, -3.779e-08, -0.7799), (1.177, 0.4877, 2.695), (1.224, 0.5071, 2.741), (1.274, -5.498e-08, 2.695), (1.325, -5.693e-08, 2.741), (1.29, 0.5343, 2.663), (1.396, -5.955e-08, 2.663), (1.316, 0.5449, 2.662), (1.333, 0.5523, 2.678), (1.424, -6.074e-08, 2.662), (1.443, -6.155e-08, 2.678), (1.328, 0.5502, 2.741), (1.338, 0.5544, 2.73), (1.438, -6.131e-08, 2.741), (1.449, -6.177e-08, 2.73)], [], [(8, 6, 4, 5), (3, 1, 7, 9), (9, 7, 6, 8), (0, 10, 11, 2), (11, 10, 12, 14), (1, 3, 18, 16), (13, 17, 19, 15), (13, 15, 14, 12), (19, 17, 16, 18)])
me_cylinder_012.polygons.foreach_set('material_index', [0, 1, 1, 1, 1, 1, 1, 1, 1])
_uv = me_cylinder_012.uv_layers.new(name='UVMap')
_uv.uv.foreach_set('vector', [0.3669, 1.0, 0.3016, 0.9972, 0.3293, 0.5011, 0.3767, 0.5031, 0.3763, 0.3784, 0.3683, 0.4243, 0.3589, 0.4227, 0.3665, 0.3794, 0.3665, 0.3794, 0.3589, 0.4227, 0.3529, 0.4216, 0.3602, 0.38, 0.1895, 0.9269, 0.1682, 0.4685, 0.2101, 0.4642, 0.2195, 0.9239, 0.03203, 0.1735, 0.05037, 0.2166, 0.04729, 0.2177, 0.02858, 0.1739, 0.3683, 0.4243, 0.3763, 0.3784, 0.3805, 0.378, 0.3722, 0.425, 0.5816, 0.5498, 0.582, 0.5541, 0.5168, 0.5548, 0.5167, 0.5505, 0.04516, 0.2186, 0.02621, 0.1741, 0.02858, 0.1739, 0.04729, 0.2177, 0.3818, 0.3779, 0.3735, 0.4252, 0.3722, 0.425, 0.3805, 0.378])
me_cylinder_012.materials.append(mat_furmat)
me_cylinder_012.materials.append(mat_leathermat)
me_cylinder_012.use_remesh_fix_poles = True
me_cylinder_012.use_remesh_preserve_attributes = False
me_cylinder_012.use_mirror_x = True
me_cylinder_012.update()
me_cylinder_013 = bpy.data.meshes.new('Cylinder.013')
me_cylinder_013.from_pydata([(0.7071, 0.7071, -1.0), (0.9932, 0.9932, 2.741), (0.9239, 0.3827, -1.0), (1.298, 0.5375, 2.741), (0.653, 0.653, -0.7799), (0.8532, 0.3534, -0.7799), (0.9012, 0.9012, 2.695), (0.9371, 0.9371, 2.741), (1.177, 0.4877, 2.695), (1.224, 0.5071, 2.741), (0.9872, 0.9872, 2.663), (1.29, 0.5343, 2.663), (1.007, 1.007, 2.662), (1.02, 1.02, 2.678), (1.316, 0.5449, 2.662), (1.333, 0.5523, 2.678), (1.017, 1.017, 2.741), (1.024, 1.024, 2.73), (1.328, 0.5502, 2.741), (1.338, 0.5544, 2.73)], [], [(13, 17, 19, 15), (1, 3, 18, 16), (8, 6, 4, 5), (3, 1, 7, 9), (9, 7, 6, 8), (0, 10, 11, 2), (11, 10, 12, 14), (13, 15, 14, 12), (19, 17, 16, 18)])
me_cylinder_013.polygons.foreach_set('material_index', [1, 1, 0, 1, 1, 1, 1, 1, 1])
_uv = me_cylinder_013.uv_layers.new(name='UVMap')
_uv.uv.foreach_set('vector', [0.3813, 0.554, 0.3809, 0.5583, 0.331, 0.5536, 0.3316, 0.5493, 0.3349, 0.4658, 0.3683, 0.4243, 0.3722, 0.425, 0.338, 0.4674, 0.5531, 0.005618, 0.6184, 0.00146, 0.6384, 0.4981, 0.5911, 0.5011, 0.3683, 0.4243, 0.3349, 0.4658, 0.3274, 0.4618, 0.3589, 0.4227, 0.3589, 0.4227, 0.3274, 0.4618, 0.3226, 0.4592, 0.3529, 0.4216, 0.2804, 0.927, 0.2957, 0.4673, 0.3278, 0.4716, 0.3034, 0.9301, 0.05037, 0.2166, 0.09228, 0.2505, 0.09003, 0.2523, 0.04729, 0.2177, 0.08848, 0.2536, 0.04516, 0.2186, 0.04729, 0.2177, 0.09003, 0.2523, 0.3735, 0.4252, 0.3391, 0.468, 0.338, 0.4674, 0.3722, 0.425])
me_cylinder_013.materials.append(mat_furmat)
me_cylinder_013.materials.append(mat_leathermat)
me_cylinder_013.use_remesh_fix_poles = True
me_cylinder_013.use_remesh_preserve_attributes = False
me_cylinder_013.use_mirror_x = True
me_cylinder_013.update()
me_cylinder_014 = bpy.data.meshes.new('Cylinder.014')
me_cylinder_014.from_pydata([(0.3827, 0.9239, -1.0), (0.5375, 1.298, 2.741), (0.7071, 0.7071, -1.0), (0.9932, 0.9932, 2.741), (0.3534, 0.8532, -0.7799), (0.653, 0.653, -0.7799), (0.4877, 1.177, 2.695), (0.5071, 1.224, 2.741), (0.9012, 0.9012, 2.695), (0.9371, 0.9371, 2.741), (0.5343, 1.29, 2.663), (0.9872, 0.9872, 2.663), (0.5449, 1.316, 2.662), (0.5523, 1.333, 2.678), (1.007, 1.007, 2.662), (1.02, 1.02, 2.678), (0.5502, 1.328, 2.741), (0.5544, 1.338, 2.73), (1.017, 1.017, 2.741), (1.024, 1.024, 2.73)], [], [(8, 6, 4, 5), (3, 1, 7, 9), (9, 7, 6, 8), (0, 10, 11, 2), (11, 10, 12, 14), (1, 3, 18, 16), (13, 17, 19, 15), (13, 15, 14, 12), (19, 17, 16, 18)])
me_cylinder_014.polygons.foreach_set('material_index', [0, 1, 1, 1, 1, 1, 1, 1, 1])
_uv = me_cylinder_014.uv_layers.new(name='UVMap')
_uv.uv.foreach_set('vector', [0.6184, 0.00146, 0.6892, 0.0, 0.6897, 0.497, 0.6384, 0.4981, 0.3349, 0.4658, 0.2813, 0.4965, 0.2769, 0.4908, 0.3274, 0.4618, 0.3274, 0.4618, 0.2769, 0.4908, 0.274, 0.4871, 0.3226, 0.4592, 0.2504, 0.9259, 0.2538, 0.4658, 0.2957, 0.4673, 0.2804, 0.927, 0.09228, 0.2505, 0.1514, 0.2701, 0.1503, 0.2724, 0.09003, 0.2523, 0.2813, 0.4965, 0.3349, 0.4658, 0.338, 0.4674, 0.2832, 0.4989, 0.4463, 0.5573, 0.4461, 0.5617, 0.3809, 0.5583, 0.3813, 0.554, 0.1496, 0.2739, 0.08848, 0.2536, 0.09003, 0.2523, 0.1503, 0.2724, 0.3391, 0.468, 0.2838, 0.4997, 0.2832, 0.4989, 0.338, 0.4674])
me_cylinder_014.materials.append(mat_furmat)
me_cylinder_014.materials.append(mat_leathermat)
me_cylinder_014.use_remesh_fix_poles = True
me_cylinder_014.use_remesh_preserve_attributes = False
me_cylinder_014.use_mirror_x = True
me_cylinder_014.update()
me_cylinder_015 = bpy.data.meshes.new('Cylinder.015')
me_cylinder_015.from_pydata([(0.0, 1.0, -1.0), (-6.782e-09, 1.405, 2.741), (0.3827, 0.9239, -1.0), (0.5375, 1.298, 2.741), (0.3534, 0.8532, -0.7799), (-4.496e-09, 0.9235, -0.7799), (0.4877, 1.177, 2.695), (0.5071, 1.224, 2.741), (-5.978e-09, 1.325, 2.741), (-5.497e-09, 1.274, 2.695), (-6.641e-09, 1.396, 2.663), (0.5343, 1.29, 2.663), (-6.765e-09, 1.443, 2.678), (-6.699e-09, 1.424, 2.662), (0.5449, 1.316, 2.662), (0.5523, 1.333, 2.678), (0.5502, 1.328, 2.741), (0.5544, 1.338, 2.73), (-6.859e-09, 1.449, 2.73), (-6.854e-09, 1.438, 2.741)], [], [(3, 1, 8, 7), (7, 8, 9, 6), (6, 9, 5, 4), (0, 10, 11, 2), (12, 18, 17, 15), (11, 10, 13, 14), (12, 15, 14, 13), (17, 18, 19, 16), (1, 3, 16, 19)])
me_cylinder_015.polygons.foreach_set('material_index', [1, 1, 0, 1, 1, 1, 1, 1, 1])
_uv = me_cylinder_015.uv_layers.new(name='UVMap')
_uv.uv.foreach_set('vector', [0.2813, 0.4965, 0.2157, 0.5119, 0.2149, 0.5053, 0.2769, 0.4908, 0.2769, 0.4908, 0.2149, 0.5053, 0.2144, 0.5011, 0.274, 0.4871, 0.6892, 0.0, 0.7546, 0.00146, 0.7371, 0.4981, 0.6897, 0.497, 0.2179, 0.927, 0.2084, 0.4673, 0.2538, 0.4658, 0.2504, 0.9259, 0.5166, 0.5588, 0.5167, 0.5631, 0.4461, 0.5617, 0.4463, 0.5573, 0.1514, 0.2701, 0.2187, 0.2725, 0.2189, 0.2748, 0.1503, 0.2724, 0.2191, 0.2764, 0.1496, 0.2739, 0.1503, 0.2724, 0.2189, 0.2748, 0.2838, 0.4997, 0.2161, 0.5155, 0.216, 0.5146, 0.2832, 0.4989, 0.2157, 0.5119, 0.2813, 0.4965, 0.2832, 0.4989, 0.216, 0.5146])
me_cylinder_015.materials.append(mat_furmat)
me_cylinder_015.materials.append(mat_leathermat)
me_cylinder_015.use_remesh_fix_poles = True
me_cylinder_015.use_remesh_preserve_attributes = False
me_cylinder_015.use_mirror_x = True
me_cylinder_015.update()
me_cylinder_016 = bpy.data.meshes.new('Cylinder.016')
me_cylinder_016.from_pydata([(0.0, 1.0, -1.0), (-6.782e-09, 1.405, 2.741), (-0.3827, 0.9239, -1.0), (-0.5375, 1.298, 2.741), (-4.496e-09, 0.9235, -0.7799), (-0.3534, 0.8532, -0.7799), (-5.978e-09, 1.325, 2.741), (-5.497e-09, 1.274, 2.695), (-0.4877, 1.177, 2.695), (-0.5071, 1.224, 2.741), (-6.641e-09, 1.396, 2.663), (-0.5343, 1.29, 2.663), (-6.765e-09, 1.443, 2.678), (-6.699e-09, 1.424, 2.662), (-0.5449, 1.316, 2.662), (-0.5523, 1.333, 2.678), (-6.859e-09, 1.449, 2.73), (-6.854e-09, 1.438, 2.741), (-0.5502, 1.328, 2.741), (-0.5544, 1.338, 2.73)], [], [(15, 19, 16, 12), (1, 3, 9, 6), (7, 8, 5, 4), (6, 9, 8, 7), (2, 11, 10, 0), (10, 11, 14, 13), (15, 12, 13, 14), (3, 1, 17, 18), (16, 19, 18, 17)])
me_cylinder_016.polygons.foreach_set('material_index', [1, 1, 0, 1, 1, 1, 1, 1, 1])
_uv = me_cylinder_016.uv_layers.new(name='UVMap')
_uv.uv.foreach_set('vector', [0.5815, 0.5581, 0.5819, 0.5625, 0.5167, 0.5631, 0.5166, 0.5588, 0.2157, 0.5119, 0.148, 0.5095, 0.1511, 0.503, 0.2149, 0.5053, 0.7546, 0.00146, 0.8047, 0.005618, 0.7734, 0.5011, 0.7371, 0.4981, 0.2149, 0.5053, 0.1511, 0.503, 0.153, 0.4989, 0.2144, 0.5011, 0.1879, 0.9301, 0.1666, 0.4716, 0.2084, 0.4673, 0.2179, 0.927, 0.2187, 0.2725, 0.2839, 0.2572, 0.2855, 0.2592, 0.2189, 0.2748, 0.2865, 0.2606, 0.2191, 0.2764, 0.2189, 0.2748, 0.2855, 0.2592, 0.148, 0.5095, 0.2157, 0.5119, 0.216, 0.5146, 0.1467, 0.5122, 0.2161, 0.5155, 0.1463, 0.5131, 0.1467, 0.5122, 0.216, 0.5146])
me_cylinder_016.materials.append(mat_furmat)
me_cylinder_016.materials.append(mat_leathermat)
me_cylinder_016.use_remesh_fix_poles = True
me_cylinder_016.use_remesh_preserve_attributes = False
me_cylinder_016.use_mirror_x = True
me_cylinder_016.update()

# ---- objects
ob_dicecup = bpy.data.objects.new('diceCup', me_cylinder)
ob_dicecup_001 = bpy.data.objects.new('diceCup.001', me_cylinder_001)
ob_dicecup_002 = bpy.data.objects.new('diceCup.002', me_cylinder_002)
ob_dicecup_003 = bpy.data.objects.new('diceCup.003', me_cylinder_003)
ob_dicecup_004 = bpy.data.objects.new('diceCup.004', me_cylinder_004)
ob_dicecup_005 = bpy.data.objects.new('diceCup.005', me_cylinder_005)
ob_dicecup_006 = bpy.data.objects.new('diceCup.006', me_cylinder_006)
ob_dicecup_007 = bpy.data.objects.new('diceCup.007', me_cylinder_007)
ob_dicecup_008 = bpy.data.objects.new('diceCup.008', me_cylinder_008)
ob_dicecup_009 = bpy.data.objects.new('diceCup.009', me_cylinder_009)
ob_dicecup_010 = bpy.data.objects.new('diceCup.010', me_cylinder_010)
ob_dicecup_011 = bpy.data.objects.new('diceCup.011', me_cylinder_011)
ob_dicecup_012 = bpy.data.objects.new('diceCup.012', me_cylinder_012)
ob_dicecup_013 = bpy.data.objects.new('diceCup.013', me_cylinder_013)
ob_dicecup_014 = bpy.data.objects.new('diceCup.014', me_cylinder_014)
ob_dicecup_015 = bpy.data.objects.new('diceCup.015', me_cylinder_015)
ob_dicecup_016 = bpy.data.objects.new('diceCup.016', me_cylinder_016)

# ---- transforms, parenting, visibility, modifiers, constraints
ob_dicecup.location = (0.0, 0.0, 0.0)
ob_dicecup.lineart.crease_threshold = 0.0
ob_dicecup.use_mesh_mirror_x = True
ob_dicecup_001.location = (0.0, 0.0, 0.0)
ob_dicecup_001.lineart.crease_threshold = 0.0
ob_dicecup_001.use_mesh_mirror_x = True
ob_dicecup_002.location = (0.0, 0.0, 0.0)
ob_dicecup_002.lineart.crease_threshold = 0.0
ob_dicecup_002.use_mesh_mirror_x = True
ob_dicecup_003.location = (0.0, 0.0, 0.0)
ob_dicecup_003.lineart.crease_threshold = 0.0
ob_dicecup_003.use_mesh_mirror_x = True
ob_dicecup_004.location = (0.0, 0.0, 0.0)
ob_dicecup_004.lineart.crease_threshold = 0.0
ob_dicecup_004.use_mesh_mirror_x = True
ob_dicecup_005.location = (0.0, 0.0, 0.0)
ob_dicecup_005.lineart.crease_threshold = 0.0
ob_dicecup_005.use_mesh_mirror_x = True
ob_dicecup_006.location = (0.0, 0.0, 0.0)
ob_dicecup_006.lineart.crease_threshold = 0.0
ob_dicecup_006.use_mesh_mirror_x = True
ob_dicecup_007.location = (0.0, 0.0, 0.0)
ob_dicecup_007.lineart.crease_threshold = 0.0
ob_dicecup_007.use_mesh_mirror_x = True
ob_dicecup_008.location = (0.0, 0.0, 0.0)
ob_dicecup_008.lineart.crease_threshold = 0.0
ob_dicecup_008.use_mesh_mirror_x = True
ob_dicecup_009.location = (0.0, 0.0, 0.0)
ob_dicecup_009.lineart.crease_threshold = 0.0
ob_dicecup_009.use_mesh_mirror_x = True
ob_dicecup_010.location = (0.0, 0.0, 0.0)
ob_dicecup_010.lineart.crease_threshold = 0.0
ob_dicecup_010.use_mesh_mirror_x = True
ob_dicecup_011.location = (0.0, 0.0, 0.0)
ob_dicecup_011.lineart.crease_threshold = 0.0
ob_dicecup_011.use_mesh_mirror_x = True
ob_dicecup_012.location = (0.0, 0.0, 0.0)
ob_dicecup_012.lineart.crease_threshold = 0.0
ob_dicecup_012.use_mesh_mirror_x = True
ob_dicecup_013.location = (0.0, 0.0, 0.0)
ob_dicecup_013.lineart.crease_threshold = 0.0
ob_dicecup_013.use_mesh_mirror_x = True
ob_dicecup_014.location = (0.0, 0.0, 0.0)
ob_dicecup_014.lineart.crease_threshold = 0.0
ob_dicecup_014.use_mesh_mirror_x = True
ob_dicecup_015.location = (0.0, 0.0, 0.0)
ob_dicecup_015.lineart.crease_threshold = 0.0
ob_dicecup_015.use_mesh_mirror_x = True
ob_dicecup_016.location = (0.0, 0.0, 0.0)
ob_dicecup_016.lineart.crease_threshold = 0.0
ob_dicecup_016.use_mesh_mirror_x = True

# ---- collection membership
col_collection.objects.link(ob_dicecup)
col_collection.objects.link(ob_dicecup_001)
col_collection.objects.link(ob_dicecup_002)
col_collection.objects.link(ob_dicecup_003)
col_collection.objects.link(ob_dicecup_004)
col_collection.objects.link(ob_dicecup_005)
col_collection.objects.link(ob_dicecup_006)
col_collection.objects.link(ob_dicecup_007)
col_collection.objects.link(ob_dicecup_008)
col_collection.objects.link(ob_dicecup_009)
col_collection.objects.link(ob_dicecup_010)
col_collection.objects.link(ob_dicecup_011)
col_collection.objects.link(ob_dicecup_012)
col_collection.objects.link(ob_dicecup_013)
col_collection.objects.link(ob_dicecup_014)
col_collection.objects.link(ob_dicecup_015)
col_collection.objects.link(ob_dicecup_016)

# ---- scene / render settings (as saved in the file)
scene.frame_start = 1; scene.frame_end = 250; scene.frame_set(1)
scene.render.engine = 'BLENDER_EEVEE_NEXT'
scene.cycles.use_denoising = False
scene.cycles.samples = 128
scene.cycles.sampling_pattern = 'TABULATED_SOBOL'
scene.cycles.use_adaptive_sampling = False
scene.cycles.use_light_tree = False
scene.view_settings.view_transform = 'Filmic'
bpy.context.view_layer.update()

# ---- added for rendering (the .blend has no active camera and no usable light): camera, sun
cam_auto = bpy.data.cameras.new('AutoCamera')
cam_auto.lens = 50.0
cam_auto.sensor_width = 36.0
cam_auto.clip_end = 1000.0
ob_auto_camera = bpy.data.objects.new('AutoCamera', cam_auto)
scene.collection.objects.link(ob_auto_camera)
ob_auto_camera.location = (5.1338, -6.16056, 4.97775)
ob_auto_camera.rotation_euler = (1.09748, -7.21219e-08, 0.694738)
scene.camera = ob_auto_camera
light_auto_sun = bpy.data.lights.new('AutoSun', 'SUN')
light_auto_sun.energy = 3.0
light_auto_sun.angle = 0.0523599
ob_auto_sun = bpy.data.objects.new('AutoSun', light_auto_sun)
scene.collection.objects.link(ob_auto_sun)
ob_auto_sun.rotation_euler = (0.872665, 0.174533, 0.523599)
bpy.context.view_layer.update()
